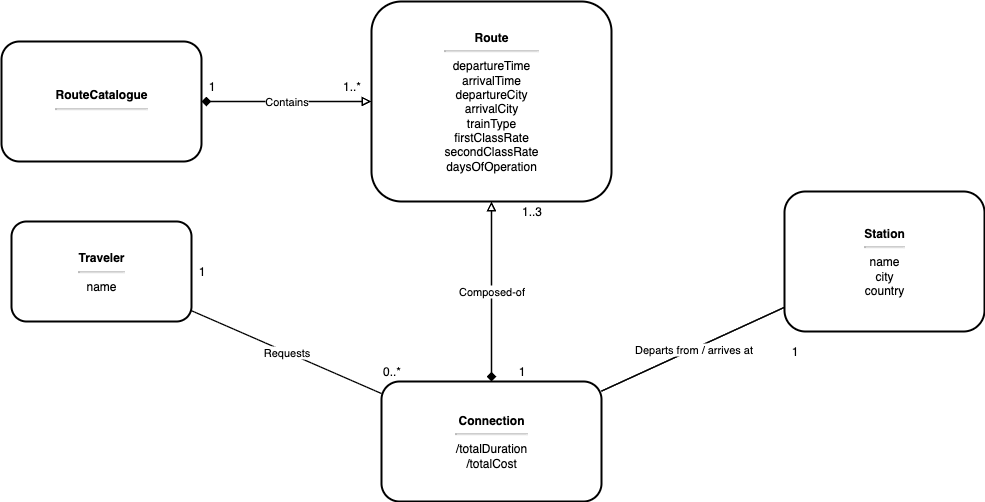

The diagram above was exported from draw.io. Its source (the exported page's mxGraphModel, read from the mxfile embedded in the PNG):
<mxGraphModel dx="1306" dy="870" grid="1" gridSize="10" guides="1" tooltips="1" connect="1" arrows="1" fold="1" page="1" pageScale="1" pageWidth="850" pageHeight="1100" math="0" shadow="0">
  <root>
    <mxCell id="0" />
    <mxCell id="1" parent="0" />
    <mxCell id="l6mK8x3TqhORTYVf_0DF-1" value="&lt;b&gt;RouteCatalogue&lt;/b&gt;&lt;hr/&gt;" style="shape=rect;whiteSpace=wrap;html=1;rounded=1;strokeWidth=2;" parent="1" vertex="1">
      <mxGeometry x="380" y="130" width="200" height="120" as="geometry" />
    </mxCell>
    <mxCell id="l6mK8x3TqhORTYVf_0DF-2" value="&lt;b&gt;Route&lt;/b&gt;&lt;hr/&gt;departureTime&lt;br/&gt;arrivalTime&lt;br/&gt;departureCity&lt;br/&gt;arrivalCity&lt;br/&gt;trainType&lt;br/&gt;firstClassRate&lt;br/&gt;secondClassRate&lt;br/&gt;daysOfOperation" style="shape=rect;whiteSpace=wrap;html=1;rounded=1;strokeWidth=2;" parent="1" vertex="1">
      <mxGeometry x="750" y="90" width="240" height="200" as="geometry" />
    </mxCell>
    <mxCell id="l6mK8x3TqhORTYVf_0DF-3" value="&lt;b&gt;Connection&lt;/b&gt;&lt;hr/&gt;/totalDuration&lt;br/&gt;/totalCost" style="shape=rect;whiteSpace=wrap;html=1;rounded=1;strokeWidth=2;" parent="1" vertex="1">
      <mxGeometry x="760" y="470" width="220" height="120" as="geometry" />
    </mxCell>
    <mxCell id="l6mK8x3TqhORTYVf_0DF-4" value="&lt;b&gt;Station&lt;/b&gt;&lt;hr/&gt;name&lt;br/&gt;city&lt;br/&gt;country" style="shape=rect;whiteSpace=wrap;html=1;rounded=1;strokeWidth=2;" parent="1" vertex="1">
      <mxGeometry x="1163" y="280" width="200" height="140" as="geometry" />
    </mxCell>
    <mxCell id="l6mK8x3TqhORTYVf_0DF-5" value="&lt;b&gt;Traveler&lt;/b&gt;&lt;hr/&gt;name" style="shape=rect;whiteSpace=wrap;html=1;rounded=1;strokeWidth=2;" parent="1" vertex="1">
      <mxGeometry x="390" y="310" width="180" height="100" as="geometry" />
    </mxCell>
    <mxCell id="l6mK8x3TqhORTYVf_0DF-6" value="Contains" style="endArrow=block;endFill=0;startArrow=diamond;startFill=1;html=1;strokeWidth=1.5;" parent="1" source="l6mK8x3TqhORTYVf_0DF-1" target="l6mK8x3TqhORTYVf_0DF-2" edge="1">
      <mxGeometry relative="1" as="geometry" />
    </mxCell>
    <mxCell id="l6mK8x3TqhORTYVf_0DF-7" value="1" style="text;html=1;strokeColor=none;fillColor=none;align=center;verticalAlign=middle;" parent="1" vertex="1">
      <mxGeometry x="580" y="165" width="20" height="20" as="geometry" />
    </mxCell>
    <mxCell id="l6mK8x3TqhORTYVf_0DF-8" value="1..*" style="text;html=1;strokeColor=none;fillColor=none;align=center;verticalAlign=middle;" parent="1" vertex="1">
      <mxGeometry x="710" y="165" width="40" height="20" as="geometry" />
    </mxCell>
    <mxCell id="l6mK8x3TqhORTYVf_0DF-9" value="Composed-of" style="endArrow=block;endFill=0;startArrow=diamond;startFill=1;html=1;strokeWidth=1.5;" parent="1" source="l6mK8x3TqhORTYVf_0DF-3" target="l6mK8x3TqhORTYVf_0DF-2" edge="1">
      <mxGeometry relative="1" as="geometry" />
    </mxCell>
    <mxCell id="l6mK8x3TqhORTYVf_0DF-11" value="1..3" style="text;html=1;strokeColor=none;fillColor=none;align=center;verticalAlign=middle;" parent="1" vertex="1">
      <mxGeometry x="890" y="290" width="40" height="20" as="geometry" />
    </mxCell>
    <mxCell id="l6mK8x3TqhORTYVf_0DF-12" value="D" style="endArrow=none;html=1;strokeWidth=1.3;" parent="1" source="l6mK8x3TqhORTYVf_0DF-3" target="l6mK8x3TqhORTYVf_0DF-4" edge="1">
      <mxGeometry relative="1" as="geometry" />
    </mxCell>
    <mxCell id="l6mK8x3TqhORTYVf_0DF-13" value="1" style="text;html=1;strokeColor=none;fillColor=none;align=center;verticalAlign=middle;" parent="1" vertex="1">
      <mxGeometry x="890" y="450" width="20" height="20" as="geometry" />
    </mxCell>
    <mxCell id="l6mK8x3TqhORTYVf_0DF-15" value="Departs from / arrives at" style="endArrow=none;html=1;strokeWidth=1.3;" parent="1" source="l6mK8x3TqhORTYVf_0DF-3" target="l6mK8x3TqhORTYVf_0DF-4" edge="1">
      <mxGeometry x="0.0018" relative="1" as="geometry">
        <mxPoint as="offset" />
      </mxGeometry>
    </mxCell>
    <mxCell id="l6mK8x3TqhORTYVf_0DF-17" value="1" style="text;html=1;strokeColor=none;fillColor=none;align=center;verticalAlign=middle;" parent="1" vertex="1">
      <mxGeometry x="1163" y="430" width="20" height="20" as="geometry" />
    </mxCell>
    <mxCell id="l6mK8x3TqhORTYVf_0DF-18" value="Requests" style="endArrow=none;html=1;strokeWidth=1.3;" parent="1" source="l6mK8x3TqhORTYVf_0DF-5" target="l6mK8x3TqhORTYVf_0DF-3" edge="1">
      <mxGeometry relative="1" as="geometry" />
    </mxCell>
    <mxCell id="l6mK8x3TqhORTYVf_0DF-19" value="1" style="text;html=1;strokeColor=none;fillColor=none;align=center;verticalAlign=middle;" parent="1" vertex="1">
      <mxGeometry x="570" y="350" width="20" height="20" as="geometry" />
    </mxCell>
    <mxCell id="l6mK8x3TqhORTYVf_0DF-20" value="0..*" style="text;html=1;strokeColor=none;fillColor=none;align=center;verticalAlign=middle;" parent="1" vertex="1">
      <mxGeometry x="750" y="450" width="40" height="20" as="geometry" />
    </mxCell>
  </root>
</mxGraphModel>